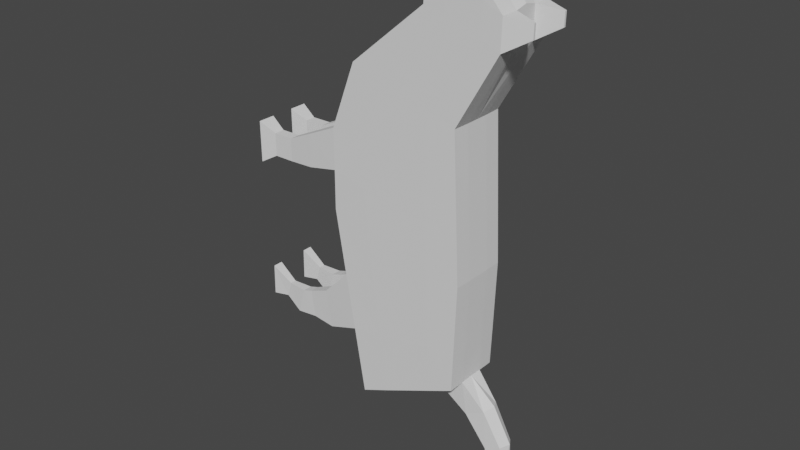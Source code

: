 # Source: Jubei1.blend  (saved by Blender 2.82.7; exported with 4.5.12 LTS)
import bpy
from mathutils import Matrix  # noqa: F401  (used for matrix-valued properties, if any)

bpy.ops.wm.read_factory_settings(use_empty=True)
scene = bpy.context.scene
scene.name = 'Scene'

# ---- collections
col_collection = bpy.data.collections.new('Collection'); scene.collection.children.link(col_collection)

# ---- world
world_world = bpy.data.worlds.new('World'); scene.world = world_world
world_world.use_nodes = True; world_world.node_tree.nodes.clear()
_N = world_world.node_tree.nodes; _L = world_world.node_tree.links
n0 = _N.new('ShaderNodeOutputWorld'); n0.name = 'World Output'; n0.location = (300, 300)
n1 = _N.new('ShaderNodeBackground'); n1.name = 'Background'; n1.location = (10, 300)
n1.inputs[0].default_value = (0.05088, 0.05088, 0.05088, 1.0)
_L.new(n1.outputs[0], n0.inputs[0])
n0.is_active_output = True
world_world.color = (0.05088, 0.05088, 0.05088)
world_world.use_sun_shadow = False
world_world.sun_shadow_jitter_overblur = 0.0

# ---- meshes
me_plane = bpy.data.meshes.new('Plane')
me_plane.from_pydata([(-1.046, 0.0, -1.03), (0.6349, 0.0, -1.091), (-1.761, 0.0, 0.574), (1.122, 0.0, 1.061), (2.887, 0.0, -0.9848), (3.389, 0.0, 0.6805), (4.043, 0.0, -1.624), (4.378, 0.0, -0.491), (4.499, 0.0, -1.639), (4.88, 0.0, -0.5215), (5.047, 0.0, -1.107), (5.184, 0.0, -0.8562), (1.759, 0.0, -1.038), (2.36, 0.0, 1.069), (-1.761, 0.4506, 0.574), (-1.046, 0.4506, -1.03), (0.6349, 0.4506, -1.091), (1.122, 0.4506, 1.061), (2.887, 0.4506, -0.9848), (3.389, 0.4506, 0.6805), (1.759, 0.4506, -1.038), (2.36, 0.4506, 1.069), (4.002, 0.4506, -1.624), (4.378, 0.4506, -0.491), (4.45, 0.4506, -1.639), (4.88, 0.4506, -0.5215), (5.047, 0.4506, -1.107), (5.184, 0.4506, -0.8562), (0.04713, 0.0, -1.07), (0.1136, 0.0, 0.8906), (0.04713, 0.4506, -1.07), (0.1136, 0.4506, 0.8906), (-0.7391, 0.0, 0.7466), (-0.7391, 0.4506, 0.7466), (-0.45, 0.0, -1.052), (-0.45, 0.4506, -1.052), (1.741, 0.0, 1.065), (1.197, 0.0, -1.065), (1.741, 0.4506, 1.065), (1.197, 0.4506, -1.065), (-1.761, 0.1988, 0.574), (1.122, 0.1988, 1.061), (4.45, 0.1988, -1.639), (4.002, 0.1988, -1.624), (4.378, 0.1988, -0.491), (4.88, 0.1988, -0.5215), (2.887, 0.1988, -0.9848), (1.759, 0.1988, -1.038), (5.184, 0.1988, -0.8562), (5.047, 0.1988, -1.107), (2.36, 0.1988, 1.069), (-1.046, 0.1988, -1.03), (0.6349, 0.1988, -1.091), (3.389, 0.1988, 0.6805), (0.04713, 0.1988, -1.07), (0.1136, 0.1988, 0.8906), (-0.45, 0.1988, -1.052), (-0.7391, 0.1988, 0.7466), (1.197, 0.1988, -1.065), (1.741, 0.1988, 1.065), (2.119, 0.4225, 1.576), (1.638, 0.4225, 1.573), (1.638, 0.227, 1.573), (2.119, 0.227, 1.576), (1.936, 0.392, 1.977), (1.605, 0.392, 1.975), (1.605, 0.2575, 1.975), (1.936, 0.2575, 1.977), (1.934, 0.392, 2.302), (1.603, 0.392, 2.3), (1.603, 0.2575, 2.3), (1.934, 0.2575, 2.302), (2.073, 0.4494, 2.545), (1.46, 0.4494, 2.541), (1.46, 0.2001, 2.541), (2.073, 0.2001, 2.545), (-0.3619, 0.2419, 1.36), (-0.3619, 0.4076, 1.36), (-0.9231, 0.4076, 1.265), (-0.9231, 0.2419, 1.265), (-0.5057, 0.2667, 1.7), (-0.5057, 0.3828, 1.7), (-0.8991, 0.3828, 1.634), (-0.8991, 0.2667, 1.634), (-0.5531, 0.2667, 1.856), (-0.5531, 0.3828, 1.856), (-0.935, 0.3828, 1.971), (-0.935, 0.2667, 1.971), (-0.5485, 0.2917, 2.168), (-0.5485, 0.3578, 2.168), (-0.7658, 0.3578, 2.234), (-0.7658, 0.2917, 2.234), (-0.3444, 0.2582, 2.478), (-0.3444, 0.3912, 2.478), (-0.8013, 0.3912, 2.482), (-0.8013, 0.2582, 2.482), (-1.219, 0.0, -0.6411), (5.08, 0.0, -1.046), (-1.219, 0.4506, -0.6411), (0.753, 0.4506, -0.5691), (3.008, 0.4506, -0.5807), (4.124, 0.4506, -1.349), (4.592, 0.4506, -1.368), (5.08, 0.4506, -1.046), (1.904, 0.4506, -0.5269), (0.06327, 0.4506, -0.5943), (-0.5201, 0.4506, -0.6156), (1.329, 0.4506, -0.548), (-1.219, 0.1988, -0.6411), (5.08, 0.1988, -1.046), (5.147, 0.0, -0.9237), (0.9903, 0.4506, 0.4799), (3.253, 0.4506, 0.231), (4.287, 0.4506, -0.7968), (4.777, 0.4506, -0.8231), (5.147, 0.4506, -0.9237), (2.197, 0.4506, 0.5001), (0.09569, 0.4506, 0.3614), (-0.661, 0.4506, 0.2611), (1.594, 0.4506, 0.49), (-1.568, 0.1988, 0.1409), (-1.568, 0.0, 0.1409), (-1.568, 0.4506, 0.1409), (5.147, 0.1988, -0.9237), (-1.393, 0.0, -0.2501), (-1.393, 0.4506, -0.2501), (5.114, 0.1988, -0.9848), (5.114, 0.0, -0.9848), (0.8716, 0.4506, -0.04459), (3.131, 0.4506, -0.1749), (4.206, 0.4506, -1.073), (4.684, 0.4506, -1.095), (5.114, 0.4506, -0.9848), (2.051, 0.4506, -0.01342), (0.07948, 0.4506, -0.1165), (-0.5906, 0.4506, -0.1773), (1.461, 0.4506, -0.02901), (-1.393, 0.1988, -0.2501), (-1.575, 0.0, -1.064), (-1.401, 0.0, -1.453), (-1.444, 0.1377, -1.388), (-1.567, 0.1635, -1.112), (-2.039, 0.0, -1.483), (-1.922, 0.0, -1.745), (-1.945, 0.1174, -1.674), (-2.04, 0.1431, -1.462), (-2.63, 0.0, -1.466), (-2.514, 0.0, -1.728), (-2.499, 0.1391, -1.689), (-2.587, 0.1455, -1.493), (-2.989, 0.0, -1.4), (-2.872, 0.0, -1.662), (-2.89, 0.1455, -1.627), (-2.978, 0.1455, -1.43), (-3.294, 0.0, -1.374), (-3.262, 0.0, -1.578), (-3.216, 0.1386, -1.548), (-3.294, 0.1386, -1.374), (4.211, 0.3312, -1.982), (4.398, 0.3312, -1.988), (4.398, 0.3183, -1.988), (4.211, 0.3183, -1.982)], [], [(117, 111, 17, 31), (104, 20, 18, 100), (100, 18, 22, 101), (101, 22, 24, 102), (102, 24, 26, 103), (107, 39, 20, 104), (57, 40, 14, 33), (42, 24, 159, 160), (45, 44, 23, 25), (47, 46, 18, 20), (123, 48, 27, 115), (59, 41, 17, 38), (42, 49, 26, 24), (108, 51, 15, 98), (48, 45, 25, 27), (46, 43, 22, 18), (54, 52, 16, 30), (58, 47, 20, 39), (44, 53, 19, 23), (53, 50, 21, 19), (56, 54, 30, 35), (41, 55, 31, 17), (118, 117, 31, 33), (122, 118, 33, 14), (51, 56, 35, 15), (55, 57, 79, 76), (52, 58, 39, 16), (59, 38, 61, 62), (99, 16, 39, 107), (13, 36, 59, 50), (1, 37, 58, 52), (29, 32, 57, 55), (0, 34, 56, 51), (3, 29, 55, 41), (34, 28, 54, 56), (5, 13, 50, 53), (7, 5, 53, 44), (37, 12, 47, 58), (28, 1, 52, 54), (4, 6, 43, 46), (11, 9, 45, 48), (0, 51, 140, 139), (8, 10, 49, 42), (36, 3, 41, 59), (110, 11, 48, 123), (12, 4, 46, 47), (9, 7, 44, 45), (6, 8, 42, 43), (32, 2, 40, 57), (60, 63, 67, 64), (50, 59, 62, 63), (21, 50, 63, 60), (38, 21, 60, 61), (65, 64, 68, 69), (61, 60, 64, 65), (63, 62, 66, 67), (62, 61, 65, 66), (71, 70, 74, 75), (67, 66, 70, 71), (66, 65, 69, 70), (64, 67, 71, 68), (75, 74, 73, 72), (70, 69, 73, 74), (68, 71, 75, 72), (69, 68, 72, 73), (76, 79, 83, 80), (33, 31, 77, 78), (57, 33, 78, 79), (31, 55, 76, 77), (82, 81, 85, 86), (78, 77, 81, 82), (79, 78, 82, 83), (77, 76, 80, 81), (87, 86, 90, 91), (83, 82, 86, 87), (81, 80, 84, 85), (80, 83, 87, 84), (88, 91, 95, 92), (85, 84, 88, 89), (84, 87, 91, 88), (86, 85, 89, 90), (92, 95, 94, 93), (90, 89, 93, 94), (91, 90, 94, 95), (89, 88, 92, 93), (10, 97, 109, 49), (124, 96, 108, 137), (128, 99, 107, 136), (15, 35, 106, 98), (35, 30, 105, 106), (137, 108, 98, 125), (49, 109, 103, 26), (136, 107, 104, 133), (131, 102, 103, 132), (130, 101, 102, 131), (129, 100, 101, 130), (133, 104, 100, 129), (30, 16, 99, 105), (21, 116, 112, 19), (19, 112, 113, 23), (23, 113, 114, 25), (25, 114, 115, 27), (38, 119, 116, 21), (40, 120, 122, 14), (17, 111, 119, 38), (2, 121, 120, 40), (127, 110, 123, 126), (125, 135, 118, 122), (135, 134, 117, 118), (126, 123, 115, 132), (134, 128, 111, 117), (105, 99, 128, 134), (109, 126, 132, 103), (106, 105, 134, 135), (98, 106, 135, 125), (97, 127, 126, 109), (116, 133, 129, 112), (112, 129, 130, 113), (113, 130, 131, 114), (114, 131, 132, 115), (119, 136, 133, 116), (120, 137, 125, 122), (111, 128, 136, 119), (121, 124, 137, 120), (141, 138, 142, 145), (96, 0, 139, 138), (51, 108, 141, 140), (108, 96, 138, 141), (144, 145, 149, 148), (139, 140, 144, 143), (140, 141, 145, 144), (138, 139, 143, 142), (146, 147, 151, 150), (142, 143, 147, 146), (145, 142, 146, 149), (143, 144, 148, 147), (153, 150, 154, 157), (149, 146, 150, 153), (147, 148, 152, 151), (148, 149, 153, 152), (154, 155, 156, 157), (151, 152, 156, 155), (152, 153, 157, 156), (150, 151, 155, 154), (161, 160, 159, 158), (43, 42, 160, 161), (22, 43, 161, 158), (24, 22, 158, 159)])
_uv = me_plane.uv_layers.new(name='UVMap')
_uv.uv.foreach_set('vector', [0.6503, 0.7301, 1.0, 0.7301, 1.0, 1.0, 0.6503, 1.0, 1.0, 0.2426, 1.0, 0.0, 1.0, 0.0, 1.0, 0.2426, 1.0, 0.2426, 1.0, 0.0, 1.0, 0.0, 1.0, 0.2426, 1.0, 0.2426, 1.0, 0.0, 1.0, 0.0, 1.0, 0.2426, 1.0, 0.2426, 1.0, 0.0, 1.0, 0.0, 1.0, 0.2426, 1.0, 0.2426, 1.0, 0.0, 1.0, 0.0, 1.0, 0.2426, 0.3544, 1.0, 0.0, 1.0, 0.0, 1.0, 0.3544, 1.0, 1.0, 0.0, 1.0, 0.0, 1.0, 0.0, 1.0, 0.0, 1.0, 1.0, 1.0, 1.0, 1.0, 1.0, 1.0, 1.0, 1.0, 0.0, 1.0, 0.0, 1.0, 0.0, 1.0, 0.0, 1.0, 0.7301, 1.0, 1.0, 1.0, 1.0, 1.0, 0.7301, 1.0, 1.0, 1.0, 1.0, 1.0, 1.0, 1.0, 1.0, 1.0, 0.0, 1.0, 0.0, 1.0, 0.0, 1.0, 0.0, 0.0, 0.2426, 0.0, 0.0, 0.0, 0.0, 0.0, 0.2426, 1.0, 1.0, 1.0, 1.0, 1.0, 1.0, 1.0, 1.0, 1.0, 0.0, 1.0, 0.0, 1.0, 0.0, 1.0, 0.0, 0.6503, 0.0, 1.0, 0.0, 1.0, 0.0, 0.6503, 0.0, 1.0, 0.0, 1.0, 0.0, 1.0, 0.0, 1.0, 0.0, 1.0, 1.0, 1.0, 1.0, 1.0, 1.0, 1.0, 1.0, 1.0, 1.0, 1.0, 1.0, 1.0, 1.0, 1.0, 1.0, 0.3544, 0.0, 0.6503, 0.0, 0.6503, 0.0, 0.3544, 0.0, 1.0, 1.0, 0.6503, 1.0, 0.6503, 1.0, 1.0, 1.0, 0.3544, 0.7301, 0.6503, 0.7301, 0.6503, 1.0, 0.3544, 1.0, 0.0, 0.7301, 0.3544, 0.7301, 0.3544, 1.0, 0.0, 1.0, 0.0, 0.0, 0.3544, 0.0, 0.3544, 0.0, 0.0, 0.0, 0.6503, 1.0, 0.3544, 1.0, 0.3544, 1.0, 0.6503, 1.0, 1.0, 0.0, 1.0, 0.0, 1.0, 0.0, 1.0, 0.0, 1.0, 1.0, 1.0, 1.0, 1.0, 1.0, 1.0, 1.0, 1.0, 0.2426, 1.0, 0.0, 1.0, 0.0, 1.0, 0.2426, 1.0, 1.0, 1.0, 1.0, 1.0, 1.0, 1.0, 1.0, 1.0, 0.0, 1.0, 0.0, 1.0, 0.0, 1.0, 0.0, 0.6503, 1.0, 0.3544, 1.0, 0.3544, 1.0, 0.6503, 1.0, 0.0, 0.0, 0.3544, 0.0, 0.3544, 0.0, 0.0, 0.0, 1.0, 1.0, 0.6503, 1.0, 0.6503, 1.0, 1.0, 1.0, 0.3544, 0.0, 0.6503, 0.0, 0.6503, 0.0, 0.3544, 0.0, 1.0, 1.0, 1.0, 1.0, 1.0, 1.0, 1.0, 1.0, 1.0, 1.0, 1.0, 1.0, 1.0, 1.0, 1.0, 1.0, 1.0, 0.0, 1.0, 0.0, 1.0, 0.0, 1.0, 0.0, 0.6503, 0.0, 1.0, 0.0, 1.0, 0.0, 0.6503, 0.0, 1.0, 0.0, 1.0, 0.0, 1.0, 0.0, 1.0, 0.0, 1.0, 1.0, 1.0, 1.0, 1.0, 1.0, 1.0, 1.0, 0.0, 0.0, 0.0, 0.0, 0.0, 0.0, 0.0, 0.0, 1.0, 0.0, 1.0, 0.0, 1.0, 0.0, 1.0, 0.0, 1.0, 1.0, 1.0, 1.0, 1.0, 1.0, 1.0, 1.0, 1.0, 0.7301, 1.0, 1.0, 1.0, 1.0, 1.0, 0.7301, 1.0, 0.0, 1.0, 0.0, 1.0, 0.0, 1.0, 0.0, 1.0, 1.0, 1.0, 1.0, 1.0, 1.0, 1.0, 1.0, 1.0, 0.0, 1.0, 0.0, 1.0, 0.0, 1.0, 0.0, 0.3544, 1.0, 0.0, 1.0, 0.0, 1.0, 0.3544, 1.0, 1.0, 1.0, 1.0, 1.0, 1.0, 1.0, 1.0, 1.0, 1.0, 1.0, 1.0, 1.0, 1.0, 1.0, 1.0, 1.0, 1.0, 1.0, 1.0, 1.0, 1.0, 1.0, 1.0, 1.0, 1.0, 1.0, 1.0, 1.0, 1.0, 1.0, 1.0, 1.0, 1.0, 1.0, 1.0, 1.0, 1.0, 1.0, 1.0, 1.0, 1.0, 1.0, 1.0, 1.0, 1.0, 1.0, 1.0, 1.0, 1.0, 1.0, 1.0, 1.0, 1.0, 1.0, 1.0, 1.0, 1.0, 1.0, 1.0, 1.0, 1.0, 1.0, 1.0, 1.0, 1.0, 1.0, 1.0, 1.0, 1.0, 1.0, 1.0, 1.0, 1.0, 1.0, 1.0, 1.0, 1.0, 1.0, 1.0, 1.0, 1.0, 1.0, 1.0, 1.0, 1.0, 1.0, 1.0, 1.0, 1.0, 1.0, 1.0, 1.0, 1.0, 1.0, 1.0, 1.0, 1.0, 1.0, 1.0, 1.0, 1.0, 1.0, 1.0, 1.0, 1.0, 1.0, 1.0, 1.0, 1.0, 1.0, 1.0, 1.0, 1.0, 1.0, 1.0, 1.0, 1.0, 1.0, 1.0, 1.0, 1.0, 1.0, 1.0, 1.0, 1.0, 1.0, 1.0, 1.0, 0.6503, 1.0, 0.3544, 1.0, 0.3544, 1.0, 0.6503, 1.0, 0.3544, 1.0, 0.6503, 1.0, 0.6503, 1.0, 0.3544, 1.0, 0.3544, 1.0, 0.3544, 1.0, 0.3544, 1.0, 0.3544, 1.0, 0.6503, 1.0, 0.6503, 1.0, 0.6503, 1.0, 0.6503, 1.0, 0.3544, 1.0, 0.6503, 1.0, 0.6503, 1.0, 0.3544, 1.0, 0.3544, 1.0, 0.6503, 1.0, 0.6503, 1.0, 0.3544, 1.0, 0.3544, 1.0, 0.3544, 1.0, 0.3544, 1.0, 0.3544, 1.0, 0.6503, 1.0, 0.6503, 1.0, 0.6503, 1.0, 0.6503, 1.0, 0.3544, 1.0, 0.3544, 1.0, 0.3544, 1.0, 0.3544, 1.0, 0.3544, 1.0, 0.3544, 1.0, 0.3544, 1.0, 0.3544, 1.0, 0.6503, 1.0, 0.6503, 1.0, 0.6503, 1.0, 0.6503, 1.0, 0.6503, 1.0, 0.3544, 1.0, 0.3544, 1.0, 0.6503, 1.0, 0.6503, 1.0, 0.3544, 1.0, 0.3544, 1.0, 0.6503, 1.0, 0.6503, 1.0, 0.6503, 1.0, 0.6503, 1.0, 0.6503, 1.0, 0.6503, 1.0, 0.3544, 1.0, 0.3544, 1.0, 0.6503, 1.0, 0.3544, 1.0, 0.6503, 1.0, 0.6503, 1.0, 0.3544, 1.0, 0.6503, 1.0, 0.3544, 1.0, 0.3544, 1.0, 0.6503, 1.0, 0.3544, 1.0, 0.6503, 1.0, 0.6503, 1.0, 0.3544, 1.0, 0.3544, 1.0, 0.3544, 1.0, 0.3544, 1.0, 0.3544, 1.0, 0.6503, 1.0, 0.6503, 1.0, 0.6503, 1.0, 0.6503, 1.0, 1.0, 0.0, 1.0, 0.2426, 1.0, 0.2426, 1.0, 0.0, 0.0, 0.4864, 0.0, 0.2426, 0.0, 0.2426, 0.0, 0.4864, 1.0, 0.4864, 1.0, 0.2426, 1.0, 0.2426, 1.0, 0.4864, 0.0, 0.0, 0.3544, 0.0, 0.3544, 0.2426, 0.0, 0.2426, 0.3544, 0.0, 0.6503, 0.0, 0.6503, 0.2426, 0.3544, 0.2426, 0.0, 0.4864, 0.0, 0.2426, 0.0, 0.2426, 0.0, 0.4864, 1.0, 0.0, 1.0, 0.2426, 1.0, 0.2426, 1.0, 0.0, 1.0, 0.4864, 1.0, 0.2426, 1.0, 0.2426, 1.0, 0.4864, 1.0, 0.4864, 1.0, 0.2426, 1.0, 0.2426, 1.0, 0.4864, 1.0, 0.4864, 1.0, 0.2426, 1.0, 0.2426, 1.0, 0.4864, 1.0, 0.4864, 1.0, 0.2426, 1.0, 0.2426, 1.0, 0.4864, 1.0, 0.4864, 1.0, 0.2426, 1.0, 0.2426, 1.0, 0.4864, 0.6503, 0.0, 1.0, 0.0, 1.0, 0.2426, 0.6503, 0.2426, 1.0, 1.0, 1.0, 0.7301, 1.0, 0.7301, 1.0, 1.0, 1.0, 1.0, 1.0, 0.7301, 1.0, 0.7301, 1.0, 1.0, 1.0, 1.0, 1.0, 0.7301, 1.0, 0.7301, 1.0, 1.0, 1.0, 1.0, 1.0, 0.7301, 1.0, 0.7301, 1.0, 1.0, 1.0, 1.0, 1.0, 0.7301, 1.0, 0.7301, 1.0, 1.0, 0.0, 1.0, 0.0, 0.7301, 0.0, 0.7301, 0.0, 1.0, 1.0, 1.0, 1.0, 0.7301, 1.0, 0.7301, 1.0, 1.0, 0.0, 1.0, 0.0, 0.7301, 0.0, 0.7301, 0.0, 1.0, 1.0, 0.4864, 1.0, 0.7301, 1.0, 0.7301, 1.0, 0.4864, 0.0, 0.4864, 0.3544, 0.4864, 0.3544, 0.7301, 0.0, 0.7301, 0.3544, 0.4864, 0.6503, 0.4864, 0.6503, 0.7301, 0.3544, 0.7301, 1.0, 0.4864, 1.0, 0.7301, 1.0, 0.7301, 1.0, 0.4864, 0.6503, 0.4864, 1.0, 0.4864, 1.0, 0.7301, 0.6503, 0.7301, 0.6503, 0.2426, 1.0, 0.2426, 1.0, 0.4864, 0.6503, 0.4864, 1.0, 0.2426, 1.0, 0.4864, 1.0, 0.4864, 1.0, 0.2426, 0.3544, 0.2426, 0.6503, 0.2426, 0.6503, 0.4864, 0.3544, 0.4864, 0.0, 0.2426, 0.3544, 0.2426, 0.3544, 0.4864, 0.0, 0.4864, 1.0, 0.2426, 1.0, 0.4864, 1.0, 0.4864, 1.0, 0.2426, 1.0, 0.7301, 1.0, 0.4864, 1.0, 0.4864, 1.0, 0.7301, 1.0, 0.7301, 1.0, 0.4864, 1.0, 0.4864, 1.0, 0.7301, 1.0, 0.7301, 1.0, 0.4864, 1.0, 0.4864, 1.0, 0.7301, 1.0, 0.7301, 1.0, 0.4864, 1.0, 0.4864, 1.0, 0.7301, 1.0, 0.7301, 1.0, 0.4864, 1.0, 0.4864, 1.0, 0.7301, 0.0, 0.7301, 0.0, 0.4864, 0.0, 0.4864, 0.0, 0.7301, 1.0, 0.7301, 1.0, 0.4864, 1.0, 0.4864, 1.0, 0.7301, 0.0, 0.7301, 0.0, 0.4864, 0.0, 0.4864, 0.0, 0.7301, 0.0, 0.2426, 0.0, 0.2426, 0.0, 0.2426, 0.0, 0.2426, 0.0, 0.0, 0.0, 0.0, 0.0, 0.0, 0.0, 0.0, 0.0, 0.0, 0.0, 0.2426, 0.0, 0.2426, 0.0, 0.0, 0.0, 0.2426, 0.0, 0.2426, 0.0, 0.2426, 0.0, 0.2426, 0.0, 0.0, 0.0, 0.2426, 0.0, 0.2426, 0.0, 0.0, 0.0, 0.0, 0.0, 0.0, 0.0, 0.0, 0.0, 0.0, 0.0, 0.0, 0.0, 0.2426, 0.0, 0.2426, 0.0, 0.0, 0.0, 0.0, 0.0, 0.0, 0.0, 0.0, 0.0, 0.0, 0.0, 0.0, 0.0, 0.0, 0.0, 0.0, 0.0, 0.0, 0.0, 0.0, 0.0, 0.0, 0.0, 0.0, 0.0, 0.0, 0.0, 0.2426, 0.0, 0.2426, 0.0, 0.2426, 0.0, 0.2426, 0.0, 0.0, 0.0, 0.0, 0.0, 0.0, 0.0, 0.0, 0.0, 0.2426, 0.0, 0.2426, 0.0, 0.2426, 0.0, 0.2426, 0.0, 0.2426, 0.0, 0.2426, 0.0, 0.2426, 0.0, 0.2426, 0.0, 0.0, 0.0, 0.0, 0.0, 0.0, 0.0, 0.0, 0.0, 0.0, 0.0, 0.2426, 0.0, 0.2426, 0.0, 0.0, 0.0, 0.2426, 0.0, 0.0, 0.0, 0.0, 0.0, 0.2426, 0.0, 0.0, 0.0, 0.0, 0.0, 0.0, 0.0, 0.0, 0.0, 0.0, 0.0, 0.2426, 0.0, 0.2426, 0.0, 0.0, 0.0, 0.0, 0.0, 0.0, 0.0, 0.0, 0.0, 0.0, 1.0, 0.0, 1.0, 0.0, 1.0, 0.0, 1.0, 0.0, 1.0, 0.0, 1.0, 0.0, 1.0, 0.0, 1.0, 0.0, 1.0, 0.0, 1.0, 0.0, 1.0, 0.0, 1.0, 0.0, 1.0, 0.0, 1.0, 0.0, 1.0, 0.0, 1.0, 0.0])
me_plane.use_remesh_fix_poles = True
me_plane.use_remesh_preserve_attributes = False
me_plane.use_mirror_vertex_groups = False
me_plane.update()

# ---- objects
ob_plane = bpy.data.objects.new('Plane', me_plane)

# ---- transforms, parenting, visibility, modifiers, constraints
ob_plane.location = (0.0, 0.0, 1.036)
ob_plane.rotation_euler = (0.0, 1.571, 0.0)
ob_plane.scale = (-0.5176, -0.5176, -0.5176)
ob_plane.lineart.crease_threshold = 0.0
_m = ob_plane.modifiers.new('Mirror', 'MIRROR')
_m.use_axis = (False, True, False)
_m.use_clip = True
_m = ob_plane.modifiers.new('Solidify', 'SOLIDIFY')
_m.thickness = 0.02
_m.nonmanifold_merge_threshold = 0.0003

# ---- collection membership
col_collection.objects.link(ob_plane)

# ---- scene / render settings (as saved in the file)
scene.frame_start = 1; scene.frame_end = 250; scene.frame_set(1)
scene.render.engine = 'BLENDER_EEVEE_NEXT'
scene.cycles.use_denoising = False
scene.cycles.samples = 128
scene.cycles.sampling_pattern = 'TABULATED_SOBOL'
scene.cycles.use_adaptive_sampling = False
scene.cycles.use_light_tree = False
scene.view_settings.view_transform = 'Filmic'
bpy.context.view_layer.update()

# ---- added for rendering (the .blend has no active camera and no usable light): camera, sun
cam_auto = bpy.data.cameras.new('AutoCamera')
cam_auto.lens = 50.0
cam_auto.sensor_width = 36.0
cam_auto.clip_end = 1000.0
ob_auto_camera = bpy.data.objects.new('AutoCamera', cam_auto)
scene.collection.objects.link(ob_auto_camera)
ob_auto_camera.location = (4.50309, -5.57453, 5.24321)
ob_auto_camera.rotation_euler = (1.09748, -7.21219e-08, 0.694738)
scene.camera = ob_auto_camera
light_auto_sun = bpy.data.lights.new('AutoSun', 'SUN')
light_auto_sun.energy = 3.0
light_auto_sun.angle = 0.0523599
ob_auto_sun = bpy.data.objects.new('AutoSun', light_auto_sun)
scene.collection.objects.link(ob_auto_sun)
ob_auto_sun.rotation_euler = (0.872665, 0.174533, 0.523599)
bpy.context.view_layer.update()
